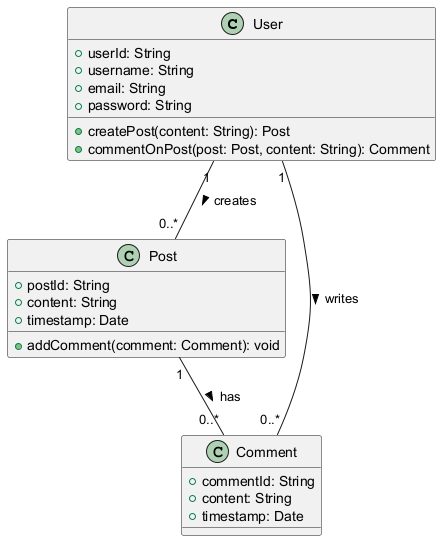

The diagram above was rendered by PlantUML. Its source (embedded in the PNG):
@startuml

class User {
    +userId: String
    +username: String
    +email: String
    +password: String
    +createPost(content: String): Post
    +commentOnPost(post: Post, content: String): Comment
}

class Post {
    +postId: String
    +content: String
    +timestamp: Date
    +addComment(comment: Comment): void
}

class Comment {
    +commentId: String
    +content: String
    +timestamp: Date
}

User "1" -- "0..*" Post : creates >
Post "1" -- "0..*" Comment : has >
User "1" -- "0..*" Comment : writes >

@enduml